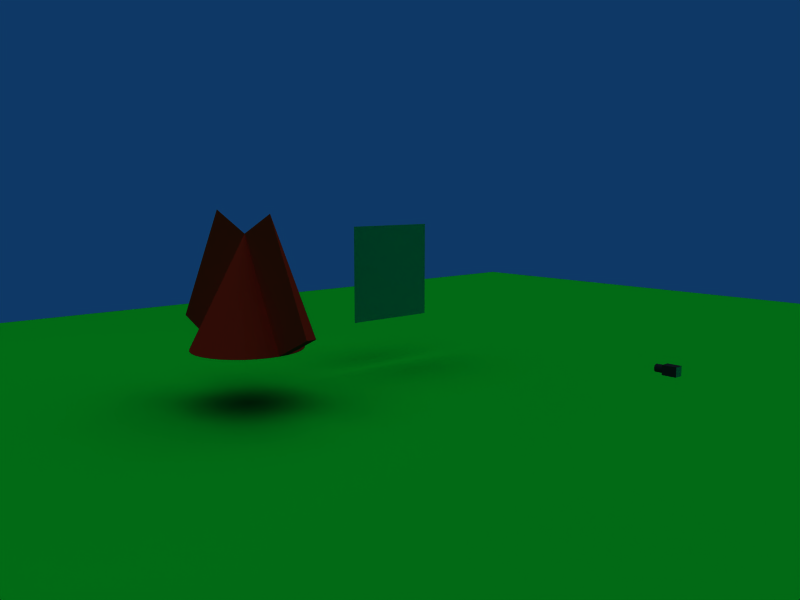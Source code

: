 # Source: camera_component-2.1.blend  (saved by Blender 2.49.2; exported with 4.5.12 LTS)
import bpy
from mathutils import Matrix  # noqa: F401  (used for matrix-valued properties, if any)

bpy.ops.wm.read_factory_settings(use_empty=True)
scene = bpy.context.scene
scene.name = 'Scene'

# ---- collections
col_collection_1 = bpy.data.collections.new('Collection 1'); scene.collection.children.link(col_collection_1)
col_collection_2 = bpy.data.collections.new('Collection 2'); scene.collection.children.link(col_collection_2)

# ---- materials (node trees are filled in below, after node groups)
mat_cameramat = bpy.data.materials.new('CameraMat')
mat_cameramat.alpha_threshold = 0.0
mat_cameramat.diffuse_color = (0.14, 0.14, 0.14, 1.0)
mat_cameramat.specular_color = (0.28, 0.28, 0.28)
mat_cameramat.roughness = 0.5
mat_cameramat.line_color = (0.0, 0.0, 0.0, 1.0)
mat_screenmat = bpy.data.materials.new('ScreenMat')
mat_screenmat.alpha_threshold = 0.0
mat_screenmat.preview_render_type = 'CUBE'
mat_screenmat.diffuse_color = (0.01333, 0.6304, 0.417, 1.0)
mat_screenmat.roughness = 0.5
mat_screenmat.line_color = (0.0, 0.0, 0.0, 1.0)
mat_floormat = bpy.data.materials.new('FloorMat')
mat_floormat.alpha_threshold = 0.0
mat_floormat.diffuse_color = (0.01631, 0.7714, 0.1148, 1.0)
mat_floormat.roughness = 0.5
mat_floormat.line_color = (0.0, 0.0, 0.0, 1.0)
mat_material = bpy.data.materials.new('Material')
mat_material.alpha_threshold = 0.0
mat_material.preview_render_type = 'CUBE'
mat_material.diffuse_color = (0.9515, 0.1147, 0.04902, 1.0)
mat_material.roughness = 0.5
mat_material.line_color = (0.0, 0.0, 0.0, 1.0)

# ---- material node trees

# ---- world
world_world = bpy.data.worlds.new('World'); scene.world = world_world
world_world.color = (0.05656, 0.221, 0.4)
world_world.use_sun_shadow = False
world_world.sun_shadow_jitter_overblur = 0.0
world_world.cycles.sampling_method = 'MANUAL'
world_world.cycles.sample_map_resolution = 256

# ---- cameras
cam_camera_001 = bpy.data.cameras.new('Camera.001')
cam_camera_001.passepartout_alpha = 0.2
cam_camera_001.clip_end = 100.0
cam_camera_001.lens = 35.0
cam_camera_001.show_passepartout = False
cam_camera_001.show_safe_areas = True
cam_camera_001.dof.focus_distance = 0.0
cam_camera_001.dof.aperture_fstop = 128.0
cam_camera_002 = bpy.data.cameras.new('Camera.002')
cam_camera_002.passepartout_alpha = 0.4
cam_camera_002.clip_end = 100.0
cam_camera_002.lens = 35.0
cam_camera_002.show_safe_areas = True
cam_camera_002.dof.focus_distance = 0.0
cam_camera_002.dof.aperture_fstop = 128.0

# ---- lights
light_lamp_002 = bpy.data.lights.new('Lamp.002', 'SPOT')
light_lamp_002.transmission_factor = 0.0
light_lamp_002.energy = 100.0
light_lamp_002.shadow_buffer_clip_start = 0.5
light_lamp_002.shadow_soft_size = 1.0
light_lamp_002.shadow_maximum_resolution = 0.006
light_lamp_002.use_absolute_resolution = True
light_lamp_002.cycles.use_multiple_importance_sampling = False
light_lamp_001 = bpy.data.lights.new('Lamp.001', 'SUN')
light_lamp_001.transmission_factor = 0.0
light_lamp_001.angle = 1.571
light_lamp_001.energy = 1.0
light_lamp_001.shadow_buffer_clip_start = 0.5
light_lamp_001.shadow_soft_size = 1.0
light_lamp_001.shadow_cascade_max_distance = 1000.0
light_lamp_001.cycles.use_multiple_importance_sampling = False

# ---- meshes
me_cube_020 = bpy.data.meshes.new('Cube.020')
me_cube_020.from_pydata([(0.2, 0.1, -0.1), (0.2, -0.1, -0.1), (-0.1, -0.1, -0.1), (-0.1, 0.1, -0.1), (0.2, 0.1, 0.1), (0.2, -0.1, 0.1), (-0.1, -0.1, 0.1), (-0.1, 0.1, 0.1)], [], [(0, 1, 2, 3), (4, 7, 6, 5), (0, 4, 5, 1), (1, 5, 6, 2), (2, 6, 7, 3), (4, 0, 3, 7)])
me_cube_020.polygons.foreach_set('material_index', [0, 0, 1, 0, 0, 0])
me_cube_020.materials.append(mat_cameramat)
me_cube_020.materials.append(mat_screenmat)
me_cube_020.use_remesh_preserve_volume = False
me_cube_020.use_remesh_preserve_attributes = False
me_cube_020.use_mirror_vertex_groups = False
me_cube_020.update()
me_cylinder = bpy.data.meshes.new('Cylinder')
me_cylinder.from_pydata([(-0.04, 0.05657, -0.05657), (-0.04, 0.04445, -0.06652), (-0.04, 0.03061, -0.07391), (-0.04, 0.01561, -0.07846), (-0.04, 7.409e-09, -0.08), (-0.04, -0.01561, -0.07846), (-0.04, -0.03061, -0.07391), (-0.04, -0.04445, -0.06652), (-0.04, -0.05657, -0.05657), (-0.04, -0.06652, -0.04445), (-0.04, -0.07391, -0.03061), (-0.04, -0.07846, -0.01561), (-0.04, -0.08, 2.305e-08), (-0.04, -0.07846, 0.01561), (-0.04, -0.07391, 0.03061), (-0.04, -0.06652, 0.04445), (-0.04, -0.05657, 0.05657), (-0.04, -0.04445, 0.06652), (-0.04, -0.03061, 0.07391), (-0.04, -0.01561, 0.07846), (-0.04, 7.862e-08, 0.08), (-0.04, 0.01561, 0.07846), (-0.04, 0.03061, 0.07391), (-0.04, 0.04445, 0.06652), (-0.04, 0.05657, 0.05657), (-0.04, 0.06652, 0.04445), (-0.04, 0.07391, 0.03061), (-0.04, 0.07846, 0.01561), (-0.04, 0.08, -1.314e-07), (-0.04, 0.07846, -0.01561), (-0.04, 0.07391, -0.03061), (-0.04, 0.06652, -0.04445), (0.14, 0.05657, -0.05657), (0.14, 0.04445, -0.06652), (0.14, 0.03061, -0.07391), (0.14, 0.01561, -0.07846), (0.14, -1.81e-07, -0.08), (0.14, -0.01561, -0.07846), (0.14, -0.03061, -0.07391), (0.14, -0.04445, -0.06652), (0.14, -0.05657, -0.05657), (0.14, -0.06652, -0.04445), (0.14, -0.07391, -0.03061), (0.14, -0.07846, -0.01561), (0.14, -0.08, -7.137e-08), (0.14, -0.07846, 0.01561), (0.14, -0.07391, 0.03061), (0.14, -0.06652, 0.04445), (0.14, -0.05657, 0.05657), (0.14, -0.04445, 0.06652), (0.14, -0.03061, 0.07391), (0.14, -0.01561, 0.07846), (0.14, -3.298e-07, 0.08), (0.14, 0.01561, 0.07846), (0.14, 0.03061, 0.07391), (0.14, 0.04445, 0.06652), (0.14, 0.05657, 0.05657), (0.14, 0.06652, 0.04445), (0.14, 0.07391, 0.03062), (0.14, 0.07846, 0.01561), (0.14, 0.08, 5.854e-07), (0.14, 0.07846, -0.01561), (0.14, 0.07391, -0.03061), (0.14, 0.06652, -0.04445), (0.14, -1.369e-09, 3.02e-09), (-0.04, 0.04525, -0.04525), (-0.04, 0.05321, -0.03556), (-0.04, 0.05913, -0.02449), (-0.04, 0.06277, -0.01249), (-0.04, 0.064, -1.108e-07), (-0.04, 0.06277, 0.01249), (-0.04, 0.05913, 0.02449), (-0.04, 0.05321, 0.03556), (-0.04, 0.04525, 0.04525), (-0.04, 0.03556, 0.05321), (-0.04, 0.02449, 0.05913), (-0.04, 0.01249, 0.06277), (-0.04, 6.672e-08, 0.064), (-0.04, -0.01249, 0.06277), (-0.04, -0.02449, 0.05913), (-0.04, -0.03556, 0.05321), (-0.04, -0.04525, 0.04525), (-0.04, -0.05321, 0.03556), (-0.04, -0.05913, 0.02449), (-0.04, -0.06277, 0.01249), (-0.04, -0.064, 1.281e-08), (-0.04, -0.06277, -0.01249), (-0.04, -0.05913, -0.02449), (-0.04, -0.05321, -0.03556), (-0.04, -0.04525, -0.04525), (-0.04, -0.03556, -0.05321), (-0.04, -0.02449, -0.05913), (-0.04, -0.01249, -0.06277), (-0.04, 9.756e-09, -0.064), (-0.04, 0.01249, -0.06277), (-0.04, 0.02449, -0.05913), (-0.04, 0.03556, -0.05321), (0.13, 0.04525, -0.04525), (0.13, 0.03556, -0.05321), (0.13, 0.02449, -0.05913), (0.13, 0.01249, -0.06277), (0.13, 7.36e-09, -0.064), (0.13, -0.01249, -0.06277), (0.13, -0.02449, -0.05913), (0.13, -0.03556, -0.05321), (0.13, -0.04525, -0.04525), (0.13, -0.05321, -0.03556), (0.13, -0.05913, -0.02449), (0.13, -0.06277, -0.01249), (0.13, -0.064, 1.809e-08), (0.13, -0.06277, 0.01249), (0.13, -0.05913, 0.02449), (0.13, -0.05321, 0.03556), (0.13, -0.04525, 0.04525), (0.13, -0.03556, 0.05321), (0.13, -0.02449, 0.05913), (0.13, -0.01249, 0.06277), (0.13, 6.433e-08, 0.064), (0.13, 0.01249, 0.06277), (0.13, 0.02449, 0.05913), (0.13, 0.03556, 0.05321), (0.13, 0.04525, 0.04525), (0.13, 0.05321, 0.03556), (0.13, 0.05913, 0.02449), (0.13, 0.06277, 0.01249), (0.13, 0.064, -1.055e-07), (0.13, 0.06277, -0.01249), (0.13, 0.05913, -0.02449), (0.13, 0.05321, -0.03556), (0.13, 2.528e-09, -2.764e-09)], [], [(64, 33, 32), (64, 34, 33), (64, 35, 34), (64, 36, 35), (64, 37, 36), (64, 38, 37), (64, 39, 38), (64, 40, 39), (64, 41, 40), (64, 42, 41), (64, 43, 42), (64, 44, 43), (64, 45, 44), (64, 46, 45), (64, 47, 46), (64, 48, 47), (64, 49, 48), (64, 50, 49), (64, 51, 50), (64, 52, 51), (64, 53, 52), (64, 54, 53), (64, 55, 54), (64, 56, 55), (64, 57, 56), (64, 58, 57), (64, 59, 58), (64, 60, 59), (64, 61, 60), (64, 62, 61), (64, 63, 62), (64, 32, 63), (0, 32, 33, 1), (1, 33, 34, 2), (2, 34, 35, 3), (3, 35, 36, 4), (4, 36, 37, 5), (5, 37, 38, 6), (6, 38, 39, 7), (7, 39, 40, 8), (8, 40, 41, 9), (9, 41, 42, 10), (10, 42, 43, 11), (11, 43, 44, 12), (12, 44, 45, 13), (13, 45, 46, 14), (14, 46, 47, 15), (15, 47, 48, 16), (16, 48, 49, 17), (17, 49, 50, 18), (18, 50, 51, 19), (19, 51, 52, 20), (20, 52, 53, 21), (21, 53, 54, 22), (22, 54, 55, 23), (23, 55, 56, 24), (24, 56, 57, 25), (25, 57, 58, 26), (26, 58, 59, 27), (27, 59, 60, 28), (28, 60, 61, 29), (29, 61, 62, 30), (30, 62, 63, 31), (32, 0, 31, 63), (31, 0, 65, 66), (30, 31, 66, 67), (29, 30, 67, 68), (28, 29, 68, 69), (27, 28, 69, 70), (26, 27, 70, 71), (25, 26, 71, 72), (24, 25, 72, 73), (23, 24, 73, 74), (22, 23, 74, 75), (21, 22, 75, 76), (20, 21, 76, 77), (19, 20, 77, 78), (18, 19, 78, 79), (17, 18, 79, 80), (16, 17, 80, 81), (15, 16, 81, 82), (14, 15, 82, 83), (13, 14, 83, 84), (12, 13, 84, 85), (11, 12, 85, 86), (10, 11, 86, 87), (9, 10, 87, 88), (8, 9, 88, 89), (7, 8, 89, 90), (6, 7, 90, 91), (5, 6, 91, 92), (4, 5, 92, 93), (3, 4, 93, 94), (2, 3, 94, 95), (1, 2, 95, 96), (0, 1, 96, 65), (65, 96, 98, 97), (96, 95, 99, 98), (95, 94, 100, 99), (94, 93, 101, 100), (93, 92, 102, 101), (92, 91, 103, 102), (91, 90, 104, 103), (90, 89, 105, 104), (89, 88, 106, 105), (88, 87, 107, 106), (87, 86, 108, 107), (86, 85, 109, 108), (85, 84, 110, 109), (84, 83, 111, 110), (83, 82, 112, 111), (82, 81, 113, 112), (81, 80, 114, 113), (80, 79, 115, 114), (79, 78, 116, 115), (78, 77, 117, 116), (77, 76, 118, 117), (76, 75, 119, 118), (75, 74, 120, 119), (74, 73, 121, 120), (73, 72, 122, 121), (72, 71, 123, 122), (71, 70, 124, 123), (70, 69, 125, 124), (69, 68, 126, 125), (68, 67, 127, 126), (67, 66, 128, 127), (66, 65, 97, 128), (129, 97, 98), (129, 98, 99), (129, 99, 100), (129, 100, 101), (129, 101, 102), (129, 102, 103), (129, 103, 104), (129, 104, 105), (129, 105, 106), (129, 106, 107), (129, 107, 108), (129, 108, 109), (129, 109, 110), (129, 110, 111), (129, 111, 112), (129, 112, 113), (129, 113, 114), (129, 114, 115), (129, 115, 116), (129, 116, 117), (129, 117, 118), (129, 118, 119), (129, 119, 120), (129, 120, 121), (129, 121, 122), (129, 122, 123), (129, 123, 124), (129, 124, 125), (129, 125, 126), (129, 126, 127), (129, 127, 128), (128, 97, 129)])
me_cylinder.materials.append(mat_cameramat)
me_cylinder.use_remesh_preserve_volume = False
me_cylinder.use_remesh_preserve_attributes = False
me_cylinder.use_mirror_vertex_groups = False
me_cylinder.update()
me_plane_001 = bpy.data.meshes.new('Plane.001')
me_plane_001.from_pydata([(1.0, 1.0, 0.0), (1.0, -1.0, 0.0), (-1.0, -1.0, 0.0), (-1.0, 1.0, 0.0)], [], [(0, 3, 2, 1)])
me_plane_001.materials.append(mat_screenmat)
me_plane_001.use_remesh_preserve_volume = False
me_plane_001.use_remesh_preserve_attributes = False
me_plane_001.use_mirror_vertex_groups = False
me_plane_001.update()
me_plane = bpy.data.meshes.new('Plane')
me_plane.from_pydata([(1.0, 1.0, 0.0), (1.0, -1.0, 0.0), (-1.0, -1.0, 0.0), (-1.0, 1.0, 0.0)], [], [(0, 3, 2, 1)])
me_plane.materials.append(mat_floormat)
me_plane.use_remesh_preserve_volume = False
me_plane.use_remesh_preserve_attributes = False
me_plane.use_mirror_vertex_groups = False
me_plane.update()
me_cone = bpy.data.meshes.new('Cone')
me_cone.from_pydata([(0.7071, 0.7071, -1.0), (0.8315, 0.5556, -1.0), (0.9239, 0.3827, -1.0), (0.9808, 0.1951, -1.0), (1.0, 7.55e-08, -1.0), (0.9808, -0.1951, -1.0), (0.9239, -0.3827, -1.0), (0.8315, -0.5556, -1.0), (0.7071, -0.7071, -1.0), (0.5556, -0.8315, -1.0), (0.3827, -0.9239, -1.0), (0.1951, -0.9808, -1.0), (-3.258e-07, -1.0, -1.0), (-0.1951, -0.9808, -1.0), (-0.3827, -0.9239, -1.0), (-0.5556, -0.8315, -1.0), (-0.7071, -0.7071, -1.0), (-0.8315, -0.5556, -1.0), (-0.9239, -0.3827, -1.0), (-0.9808, -0.1951, -1.0), (-1.0, 9.656e-07, -1.0), (-0.9808, 0.1951, -1.0), (-0.9239, 0.3827, -1.0), (-0.8315, 0.5556, -1.0), (-0.7071, 0.7071, -1.0), (-0.5556, 0.8315, -1.0), (-0.3827, 0.9239, -1.0), (-0.1951, 0.9808, -1.0), (1.605e-06, 1.0, -1.0), (0.1951, 0.9808, -1.0), (0.3827, 0.9239, -1.0), (0.5556, 0.8315, -1.0), (0.0, 0.0, 1.0), (0.0, 0.0, -1.0), (1.802, 0.07898, -0.5991), (0.8019, 0.07898, 1.401), (1.783, 0.2741, -0.5991), (-1.713, -0.0702, -0.6436), (-0.7128, -0.0702, 1.356), (-1.694, -0.2653, -0.6436)], [], [(1, 0, 32), (32, 2, 1), (32, 3, 2), (32, 5, 4), (32, 6, 5), (32, 7, 6), (32, 8, 7), (32, 9, 8), (32, 10, 9), (32, 11, 10), (32, 12, 11), (32, 13, 12), (32, 14, 13), (32, 15, 14), (32, 16, 15), (32, 17, 16), (32, 18, 17), (32, 19, 18), (32, 21, 20), (32, 22, 21), (32, 23, 22), (32, 24, 23), (32, 25, 24), (32, 26, 25), (32, 27, 26), (32, 28, 27), (32, 29, 28), (32, 30, 29), (32, 31, 30), (32, 0, 31), (33, 0, 1), (33, 1, 2), (33, 2, 3), (33, 3, 4), (33, 4, 5), (33, 5, 6), (33, 6, 7), (33, 7, 8), (33, 8, 9), (33, 9, 10), (33, 10, 11), (33, 11, 12), (33, 12, 13), (33, 13, 14), (33, 14, 15), (33, 15, 16), (33, 16, 17), (33, 17, 18), (33, 18, 19), (33, 19, 20), (33, 20, 21), (33, 21, 22), (33, 22, 23), (33, 23, 24), (33, 24, 25), (33, 25, 26), (33, 26, 27), (33, 27, 28), (33, 28, 29), (33, 29, 30), (33, 30, 31), (31, 0, 33), (32, 4, 34, 35), (4, 3, 36, 34), (3, 32, 35, 36), (35, 34, 36), (32, 20, 37, 38), (20, 19, 39, 37), (19, 32, 38, 39), (38, 37, 39)])
me_cone.materials.append(mat_material)
me_cone.use_remesh_preserve_volume = False
me_cone.use_remesh_preserve_attributes = False
me_cone.use_mirror_vertex_groups = False
me_cone.update()

# ---- objects
ob_cameramain = bpy.data.objects.new('CameraMain', None)
ob_cameracube = bpy.data.objects.new('CameraCube', me_cube_020)
ob_cameralens = bpy.data.objects.new('CameraLens', me_cylinder)
ob_camerarobot = bpy.data.objects.new('CameraRobot', cam_camera_001)
ob_screen = bpy.data.objects.new('Screen', me_plane_001)
ob_plane = bpy.data.objects.new('Plane', me_plane)
ob_camera = bpy.data.objects.new('Camera', cam_camera_002)
ob_lamp_001 = bpy.data.objects.new('Lamp.001', light_lamp_002)
ob_cone = bpy.data.objects.new('Cone', me_cone)
ob_lamp = bpy.data.objects.new('Lamp', light_lamp_001)

# ---- transforms, parenting, visibility, modifiers, constraints
ob_cameramain.location = (0.0, 0.0, 0.0)
ob_cameramain.lock_rotations_4d = False
ob_cameramain.empty_display_type = 'ARROWS'
ob_cameramain.empty_image_offset = (0.0, 0.0)
ob_cameramain.lineart.crease_threshold = 0.0
ob_cameracube.parent = ob_cameramain
ob_cameracube.location = (0.0, 0.0, 0.0)
ob_cameracube.rotation_euler = (0.0, -0.0, -3.142)
ob_cameracube.scale = (0.5, 0.5, 0.5)
ob_cameracube.lock_rotations_4d = False
ob_cameracube.empty_display_type = 'ARROWS'
ob_cameracube.lineart.crease_threshold = 0.0
ob_cameralens.parent = ob_cameramain
ob_cameralens.location = (0.12, 1.812e-08, 0.0)
ob_cameralens.rotation_euler = (0.0, -0.0, -3.142)
ob_cameralens.scale = (0.5, 0.5, 0.5)
ob_cameralens.lock_rotations_4d = False
ob_cameralens.empty_display_type = 'ARROWS'
ob_cameralens.lineart.crease_threshold = 0.0
ob_camerarobot.parent = ob_cameramain
ob_camerarobot.location = (0.1, 1.231e-08, 5.275e-05)
ob_camerarobot.rotation_euler = (1.571, 1.097e-07, -1.571)
ob_camerarobot.scale = (0.5, 0.5, 0.5)
ob_camerarobot.lock_rotations_4d = False
ob_camerarobot.empty_display_type = 'ARROWS'
ob_camerarobot.lineart.crease_threshold = 0.0
ob_screen.location = (8.76, -4.0, 0.0)
ob_screen.rotation_euler = (1.571, 7.55e-08, -1.571)
ob_screen.lock_rotations_4d = False
ob_screen.empty_display_type = 'ARROWS'
ob_screen.lineart.crease_threshold = 0.0
ob_plane.location = (0.0, 0.0, -2.0)
ob_plane.scale = (20.0, 20.0, 20.0)
ob_plane.lock_rotations_4d = False
ob_plane.empty_display_type = 'ARROWS'
ob_plane.lineart.crease_threshold = 0.0
ob_camera.location = (-3.813, 6.93, 1.751)
ob_camera.rotation_euler = (1.43, 7.221e-06, 3.985)
ob_camera.lock_rotations_4d = False
ob_camera.empty_display_type = 'ARROWS'
ob_camera.lineart.crease_threshold = 0.0
ob_lamp_001.location = (10.0, -10.0, 12.0)
ob_lamp_001.rotation_euler = (0.6981, -0.0, 0.0)
ob_lamp_001.lock_rotations_4d = False
ob_lamp_001.empty_display_type = 'ARROWS'
ob_lamp_001.lineart.crease_threshold = 0.0
ob_cone.location = (8.0, 0.0, 0.0)
ob_cone.lock_rotations_4d = False
ob_cone.empty_display_type = 'ARROWS'
ob_cone.lineart.crease_threshold = 0.0
ob_lamp.location = (11.0, 0.0, 21.0)
ob_lamp.lock_rotations_4d = False
ob_lamp.empty_display_type = 'ARROWS'
ob_lamp.lineart.crease_threshold = 0.0

# ---- collection membership
col_collection_1.objects.link(ob_cameramain)
col_collection_1.objects.link(ob_cameracube)
col_collection_1.objects.link(ob_cameralens)
col_collection_1.objects.link(ob_camerarobot)
col_collection_2.objects.link(ob_screen)
col_collection_2.objects.link(ob_plane)
col_collection_2.objects.link(ob_camera)
col_collection_2.objects.link(ob_lamp_001)
col_collection_2.objects.link(ob_cone)
col_collection_2.objects.link(ob_lamp)

# ---- scene / render settings (as saved in the file)
scene.camera = ob_camera
scene.frame_start = 1; scene.frame_end = 250; scene.frame_set(11)
scene.render.engine = 'BLENDER_EEVEE_NEXT'
scene.render.image_settings.color_mode = 'RGB'
scene.render.image_settings.compression = 90
scene.render.resolution_x = 800
scene.render.resolution_y = 600
scene.render.pixel_aspect_x = 100.0
scene.render.pixel_aspect_y = 100.0
scene.render.fps = 25
scene.render.dither_intensity = 0.0
scene.render.use_compositing = False
scene.render.use_sequencer = False
scene.render.bake_margin = 2
scene.render.bake_bias = 0.0
scene.render.use_stamp_time = False
scene.render.use_stamp_date = False
scene.render.use_stamp_frame = False
scene.render.use_stamp_camera = False
scene.render.use_stamp_scene = False
scene.render.use_stamp_filename = False
scene.render.use_stamp_render_time = False
scene.render.stamp_font_size = 0
scene.cycles.use_denoising = False
scene.cycles.samples = 10
scene.cycles.sampling_pattern = 'TABULATED_SOBOL'
scene.cycles.light_sampling_threshold = 0.0
scene.cycles.use_adaptive_sampling = False
scene.cycles.use_light_tree = False
scene.cycles.blur_glossy = 0.0
scene.cycles.volume_bounces = 1
scene.cycles.pixel_filter_type = 'GAUSSIAN'
scene.cycles.sample_clamp_indirect = 0.0
scene.view_settings.view_transform = 'Raw'
bpy.context.view_layer.update()
